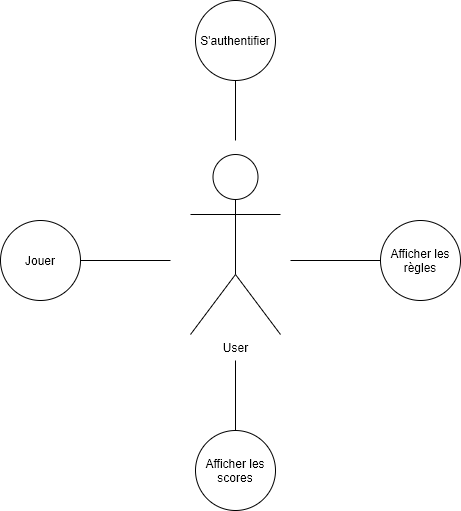

The diagram above was exported from draw.io. Its source (the exported page's mxGraphModel, read from the mxfile embedded in the PNG):
<mxGraphModel dx="766" dy="593" grid="1" gridSize="10" guides="1" tooltips="1" connect="1" arrows="1" fold="1" page="1" pageScale="1" pageWidth="827" pageHeight="1169" math="0" shadow="0">
  <root>
    <mxCell id="0" />
    <mxCell id="1" parent="0" />
    <mxCell id="XMadHfrUuBK7rsrliKBn-3" value="Jouer" style="ellipse;whiteSpace=wrap;html=1;aspect=fixed;" parent="1" vertex="1">
      <mxGeometry x="160" y="560" width="80" height="80" as="geometry" />
    </mxCell>
    <mxCell id="XMadHfrUuBK7rsrliKBn-4" value="Afficher les règles" style="ellipse;whiteSpace=wrap;html=1;aspect=fixed;" parent="1" vertex="1">
      <mxGeometry x="540" y="560" width="80" height="80" as="geometry" />
    </mxCell>
    <mxCell id="ruBHUXN1vYLRXdP5TUeB-1" value="" style="endArrow=none;html=1;entryX=0;entryY=0.5;entryDx=0;entryDy=0;exitX=1;exitY=0.5;exitDx=0;exitDy=0;" parent="1" source="XMadHfrUuBK7rsrliKBn-3" edge="1">
      <mxGeometry width="50" height="50" relative="1" as="geometry">
        <mxPoint x="250" y="690" as="sourcePoint" />
        <mxPoint x="330" y="600" as="targetPoint" />
      </mxGeometry>
    </mxCell>
    <mxCell id="ruBHUXN1vYLRXdP5TUeB-2" value="" style="endArrow=none;html=1;entryX=0;entryY=0.5;entryDx=0;entryDy=0;exitX=1;exitY=0.5;exitDx=0;exitDy=0;" parent="1" target="XMadHfrUuBK7rsrliKBn-4" edge="1">
      <mxGeometry width="50" height="50" relative="1" as="geometry">
        <mxPoint x="450" y="600" as="sourcePoint" />
        <mxPoint x="470" y="620" as="targetPoint" />
      </mxGeometry>
    </mxCell>
    <mxCell id="44wMONNsgRwhQMBmZMmx-1" value="User" style="shape=umlActor;verticalLabelPosition=bottom;labelBackgroundColor=#ffffff;verticalAlign=top;html=1;outlineConnect=0;" parent="1" vertex="1">
      <mxGeometry x="350" y="494" width="90" height="180" as="geometry" />
    </mxCell>
    <mxCell id="44wMONNsgRwhQMBmZMmx-6" value="S'authentifier" style="ellipse;whiteSpace=wrap;html=1;aspect=fixed;" parent="1" vertex="1">
      <mxGeometry x="355" y="340" width="80" height="80" as="geometry" />
    </mxCell>
    <mxCell id="44wMONNsgRwhQMBmZMmx-7" value="Afficher les scores" style="ellipse;whiteSpace=wrap;html=1;aspect=fixed;" parent="1" vertex="1">
      <mxGeometry x="355" y="770" width="80" height="80" as="geometry" />
    </mxCell>
    <mxCell id="44wMONNsgRwhQMBmZMmx-8" value="" style="endArrow=none;html=1;exitX=0.5;exitY=0;exitDx=0;exitDy=0;" parent="1" source="44wMONNsgRwhQMBmZMmx-7" edge="1">
      <mxGeometry width="50" height="50" relative="1" as="geometry">
        <mxPoint x="240" y="850" as="sourcePoint" />
        <mxPoint x="395" y="700" as="targetPoint" />
      </mxGeometry>
    </mxCell>
    <mxCell id="44wMONNsgRwhQMBmZMmx-9" value="" style="endArrow=none;html=1;entryX=0.5;entryY=1;entryDx=0;entryDy=0;" parent="1" target="44wMONNsgRwhQMBmZMmx-6" edge="1">
      <mxGeometry width="50" height="50" relative="1" as="geometry">
        <mxPoint x="395" y="480" as="sourcePoint" />
        <mxPoint x="350" y="450" as="targetPoint" />
      </mxGeometry>
    </mxCell>
  </root>
</mxGraphModel>